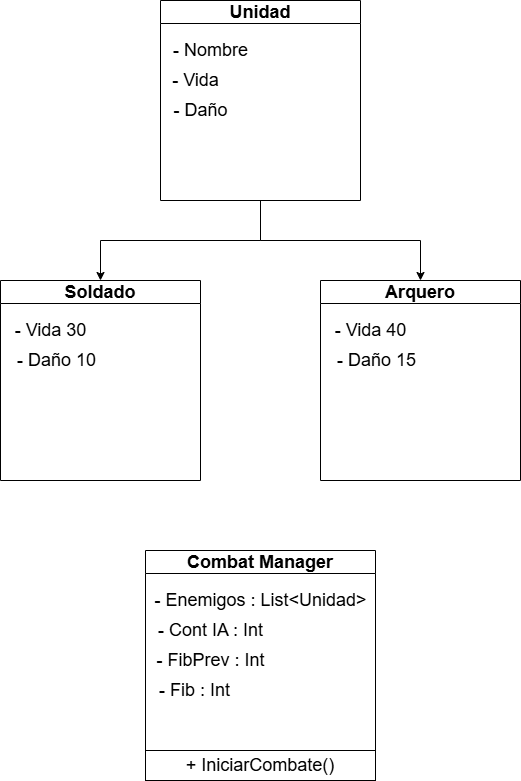

The diagram above was exported from draw.io. Its source (the exported page's mxGraphModel, read from the mxfile embedded in the PNG):
<mxGraphModel dx="1624" dy="756" grid="1" gridSize="10" guides="1" tooltips="1" connect="1" arrows="1" fold="1" page="1" pageScale="1" pageWidth="827" pageHeight="1169" math="0" shadow="0">
  <root>
    <mxCell id="0" />
    <mxCell id="1" parent="0" />
    <mxCell id="KICviPCSUH-GlzeMFiOt-18" style="edgeStyle=orthogonalEdgeStyle;rounded=0;orthogonalLoop=1;jettySize=auto;html=1;entryX=0.5;entryY=0;entryDx=0;entryDy=0;" edge="1" parent="1" source="KICviPCSUH-GlzeMFiOt-1" target="KICviPCSUH-GlzeMFiOt-9">
      <mxGeometry relative="1" as="geometry" />
    </mxCell>
    <mxCell id="KICviPCSUH-GlzeMFiOt-19" style="edgeStyle=orthogonalEdgeStyle;rounded=0;orthogonalLoop=1;jettySize=auto;html=1;" edge="1" parent="1" source="KICviPCSUH-GlzeMFiOt-1" target="KICviPCSUH-GlzeMFiOt-5">
      <mxGeometry relative="1" as="geometry" />
    </mxCell>
    <mxCell id="KICviPCSUH-GlzeMFiOt-1" value="&lt;font style=&quot;font-size: 18px;&quot;&gt;Unidad&lt;/font&gt;" style="swimlane;whiteSpace=wrap;html=1;" vertex="1" parent="1">
      <mxGeometry x="314" y="100" width="200" height="200" as="geometry">
        <mxRectangle x="290" y="280" width="80" height="30" as="alternateBounds" />
      </mxGeometry>
    </mxCell>
    <mxCell id="KICviPCSUH-GlzeMFiOt-2" value="&lt;font style=&quot;font-size: 18px;&quot;&gt;- Nombre&lt;/font&gt;" style="text;html=1;align=center;verticalAlign=middle;resizable=0;points=[];autosize=1;strokeColor=none;fillColor=none;" vertex="1" parent="KICviPCSUH-GlzeMFiOt-1">
      <mxGeometry y="30" width="100" height="40" as="geometry" />
    </mxCell>
    <mxCell id="KICviPCSUH-GlzeMFiOt-3" value="&lt;font style=&quot;font-size: 18px;&quot;&gt;- Vida&lt;/font&gt;" style="text;html=1;align=center;verticalAlign=middle;resizable=0;points=[];autosize=1;strokeColor=none;fillColor=none;" vertex="1" parent="KICviPCSUH-GlzeMFiOt-1">
      <mxGeometry y="60" width="70" height="40" as="geometry" />
    </mxCell>
    <mxCell id="KICviPCSUH-GlzeMFiOt-4" value="&lt;font style=&quot;font-size: 18px;&quot;&gt;- Daño&lt;/font&gt;" style="text;html=1;align=center;verticalAlign=middle;resizable=0;points=[];autosize=1;strokeColor=none;fillColor=none;" vertex="1" parent="KICviPCSUH-GlzeMFiOt-1">
      <mxGeometry y="90" width="80" height="40" as="geometry" />
    </mxCell>
    <mxCell id="KICviPCSUH-GlzeMFiOt-5" value="&lt;font style=&quot;font-size: 18px;&quot;&gt;Arquero&lt;/font&gt;" style="swimlane;whiteSpace=wrap;html=1;" vertex="1" parent="1">
      <mxGeometry x="474" y="380" width="200" height="200" as="geometry">
        <mxRectangle x="290" y="280" width="80" height="30" as="alternateBounds" />
      </mxGeometry>
    </mxCell>
    <mxCell id="KICviPCSUH-GlzeMFiOt-7" value="&lt;font style=&quot;font-size: 18px;&quot;&gt;- Vida 40&lt;/font&gt;" style="text;html=1;align=center;verticalAlign=middle;resizable=0;points=[];autosize=1;strokeColor=none;fillColor=none;" vertex="1" parent="KICviPCSUH-GlzeMFiOt-5">
      <mxGeometry y="30" width="100" height="40" as="geometry" />
    </mxCell>
    <mxCell id="KICviPCSUH-GlzeMFiOt-8" value="&lt;font style=&quot;font-size: 18px;&quot;&gt;- Daño 15&lt;/font&gt;" style="text;html=1;align=center;verticalAlign=middle;resizable=0;points=[];autosize=1;strokeColor=none;fillColor=none;" vertex="1" parent="KICviPCSUH-GlzeMFiOt-5">
      <mxGeometry x="6" y="60" width="100" height="40" as="geometry" />
    </mxCell>
    <mxCell id="KICviPCSUH-GlzeMFiOt-9" value="&lt;font style=&quot;font-size: 18px;&quot;&gt;Soldado&lt;/font&gt;" style="swimlane;whiteSpace=wrap;html=1;" vertex="1" parent="1">
      <mxGeometry x="154" y="380" width="200" height="200" as="geometry">
        <mxRectangle x="290" y="280" width="80" height="30" as="alternateBounds" />
      </mxGeometry>
    </mxCell>
    <mxCell id="KICviPCSUH-GlzeMFiOt-10" value="&lt;font style=&quot;font-size: 18px;&quot;&gt;- Vida 30&lt;/font&gt;" style="text;html=1;align=center;verticalAlign=middle;resizable=0;points=[];autosize=1;strokeColor=none;fillColor=none;" vertex="1" parent="KICviPCSUH-GlzeMFiOt-9">
      <mxGeometry y="30" width="100" height="40" as="geometry" />
    </mxCell>
    <mxCell id="KICviPCSUH-GlzeMFiOt-11" value="&lt;font style=&quot;font-size: 18px;&quot;&gt;- Daño 10&lt;/font&gt;" style="text;html=1;align=center;verticalAlign=middle;resizable=0;points=[];autosize=1;strokeColor=none;fillColor=none;" vertex="1" parent="KICviPCSUH-GlzeMFiOt-9">
      <mxGeometry x="6" y="60" width="100" height="40" as="geometry" />
    </mxCell>
    <mxCell id="KICviPCSUH-GlzeMFiOt-12" value="&lt;font style=&quot;font-size: 18px;&quot;&gt;Combat Manager&lt;/font&gt;" style="swimlane;whiteSpace=wrap;html=1;" vertex="1" parent="1">
      <mxGeometry x="299" y="650" width="230" height="230" as="geometry">
        <mxRectangle x="290" y="280" width="80" height="30" as="alternateBounds" />
      </mxGeometry>
    </mxCell>
    <mxCell id="KICviPCSUH-GlzeMFiOt-13" value="&lt;font style=&quot;font-size: 18px;&quot;&gt;- Enemigos : List&amp;lt;Unidad&amp;gt;&lt;/font&gt;" style="text;html=1;align=center;verticalAlign=middle;resizable=0;points=[];autosize=1;strokeColor=none;fillColor=none;" vertex="1" parent="KICviPCSUH-GlzeMFiOt-12">
      <mxGeometry x="-5" y="30" width="240" height="40" as="geometry" />
    </mxCell>
    <mxCell id="KICviPCSUH-GlzeMFiOt-14" value="&lt;font style=&quot;font-size: 18px;&quot;&gt;- Cont IA : Int&lt;/font&gt;" style="text;html=1;align=center;verticalAlign=middle;resizable=0;points=[];autosize=1;strokeColor=none;fillColor=none;" vertex="1" parent="KICviPCSUH-GlzeMFiOt-12">
      <mxGeometry y="60" width="130" height="40" as="geometry" />
    </mxCell>
    <mxCell id="KICviPCSUH-GlzeMFiOt-15" value="&lt;font style=&quot;font-size: 18px;&quot;&gt;- FibPrev : Int&lt;/font&gt;" style="text;html=1;align=center;verticalAlign=middle;resizable=0;points=[];autosize=1;strokeColor=none;fillColor=none;" vertex="1" parent="KICviPCSUH-GlzeMFiOt-12">
      <mxGeometry y="90" width="130" height="40" as="geometry" />
    </mxCell>
    <mxCell id="KICviPCSUH-GlzeMFiOt-16" value="&lt;font style=&quot;font-size: 18px;&quot;&gt;- Fib : Int&lt;/font&gt;" style="text;html=1;align=center;verticalAlign=middle;resizable=0;points=[];autosize=1;strokeColor=none;fillColor=none;" vertex="1" parent="KICviPCSUH-GlzeMFiOt-12">
      <mxGeometry x="4" y="120" width="90" height="40" as="geometry" />
    </mxCell>
    <mxCell id="KICviPCSUH-GlzeMFiOt-17" value="&lt;font style=&quot;font-size: 18px;&quot;&gt;+ IniciarCombate()&lt;/font&gt;" style="rounded=0;whiteSpace=wrap;html=1;" vertex="1" parent="KICviPCSUH-GlzeMFiOt-12">
      <mxGeometry y="200" width="230" height="30" as="geometry" />
    </mxCell>
  </root>
</mxGraphModel>